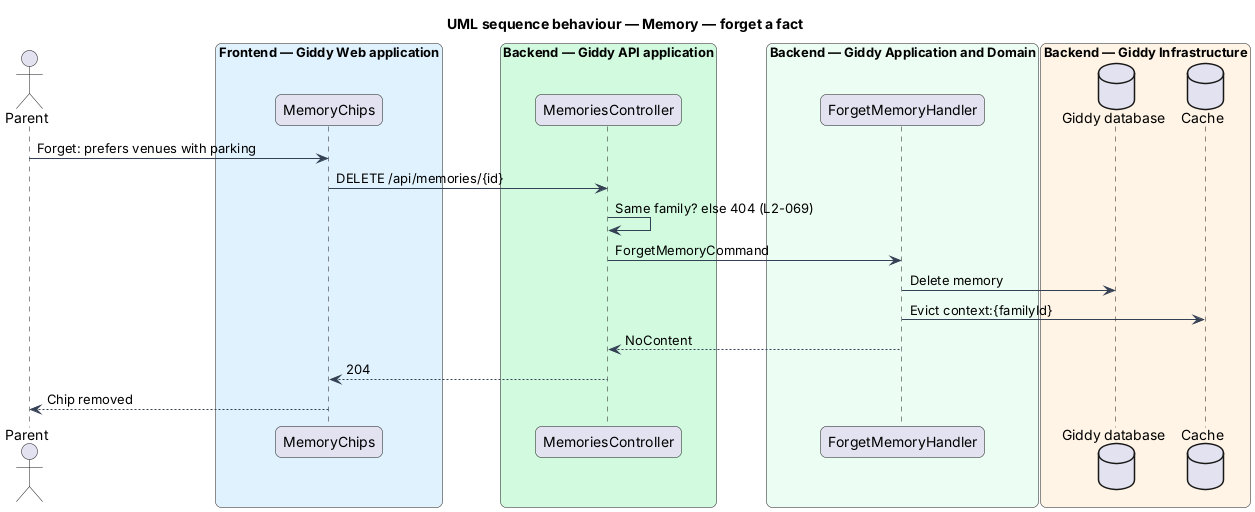

The diagram above was rendered by PlantUML. Its source (embedded in the PNG):
@startuml
title UML sequence behaviour — Memory — forget a fact
skinparam backgroundColor #FFFFFF
skinparam shadowing false
skinparam roundcorner 12
skinparam defaultFontName Arial
skinparam ArrowColor #344054
skinparam rectangle {
  BorderColor #344054
  FontColor #101828
}
skinparam package {
  BorderColor #667085
  FontColor #101828
  BackgroundColor #F9FAFB
}
actor "Parent" as actor
box "Frontend — Giddy Web application" #E0F2FE
  participant "MemoryChips" as page
end box
box "Backend — Giddy API application" #D1FADF
  participant "MemoriesController" as ctrl
end box
box "Backend — Giddy Application and Domain" #ECFDF3
  participant "ForgetMemoryHandler" as h
end box
box "Backend — Giddy Infrastructure" #FFF4E5
  database "Giddy database" as db
  database "Cache" as cache
end box
actor -> page : Forget: prefers venues with parking
page -> ctrl : DELETE /api/memories/{id}
ctrl -> ctrl : Same family? else 404 (L2-069)
ctrl -> h : ForgetMemoryCommand
h -> db : Delete memory
h -> cache : Evict context:{familyId}
h --> ctrl : NoContent
ctrl --> page : 204
page --> actor : Chip removed
@enduml